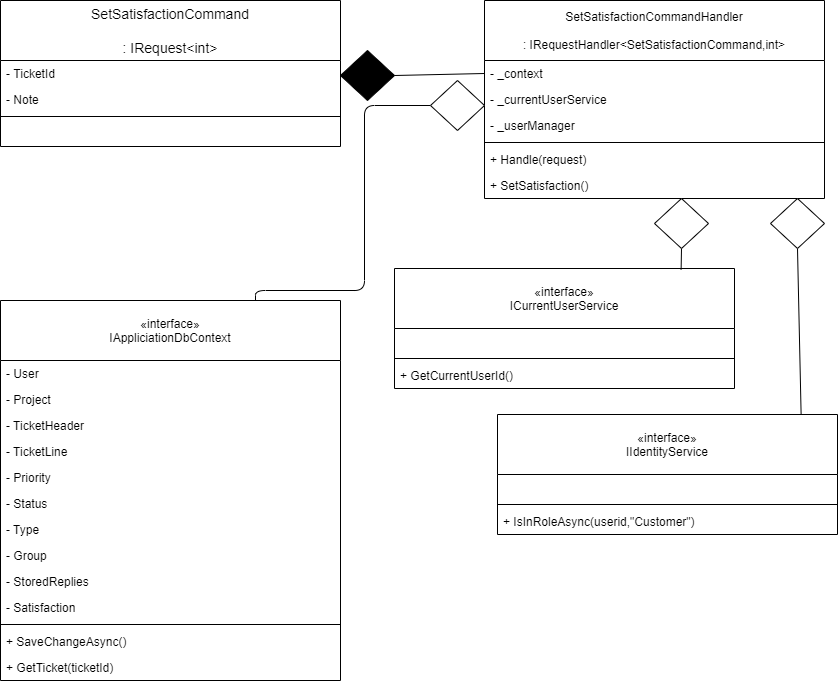

The diagram above was exported from draw.io. Its source (the exported page's mxGraphModel, read from the mxfile embedded in the PNG):
<mxGraphModel dx="2529" dy="821" grid="1" gridSize="10" guides="1" tooltips="1" connect="1" arrows="1" fold="1" page="1" pageScale="1" pageWidth="827" pageHeight="1169" math="0" shadow="0">
  <root>
    <mxCell id="0" />
    <mxCell id="1" parent="0" />
    <mxCell id="GN9Uv2yKg5OfS3S7GKmP-27" value="«interface»&#10;IAppliciationDbContext" style="swimlane;fontStyle=0;childLayout=stackLayout;horizontal=1;startSize=60;fillColor=none;horizontalStack=0;resizeParent=1;resizeParentMax=0;resizeLast=0;collapsible=1;marginBottom=0;" vertex="1" parent="1">
      <mxGeometry x="-1644" y="340" width="340" height="380" as="geometry" />
    </mxCell>
    <mxCell id="GN9Uv2yKg5OfS3S7GKmP-28" value="- User" style="text;strokeColor=none;fillColor=none;align=left;verticalAlign=top;spacingLeft=4;spacingRight=4;overflow=hidden;rotatable=0;points=[[0,0.5],[1,0.5]];portConstraint=eastwest;" vertex="1" parent="GN9Uv2yKg5OfS3S7GKmP-27">
      <mxGeometry y="60" width="340" height="26" as="geometry" />
    </mxCell>
    <mxCell id="GN9Uv2yKg5OfS3S7GKmP-29" value="- Project" style="text;strokeColor=none;fillColor=none;align=left;verticalAlign=top;spacingLeft=4;spacingRight=4;overflow=hidden;rotatable=0;points=[[0,0.5],[1,0.5]];portConstraint=eastwest;" vertex="1" parent="GN9Uv2yKg5OfS3S7GKmP-27">
      <mxGeometry y="86" width="340" height="26" as="geometry" />
    </mxCell>
    <mxCell id="GN9Uv2yKg5OfS3S7GKmP-30" value="- TicketHeader" style="text;strokeColor=none;fillColor=none;align=left;verticalAlign=top;spacingLeft=4;spacingRight=4;overflow=hidden;rotatable=0;points=[[0,0.5],[1,0.5]];portConstraint=eastwest;" vertex="1" parent="GN9Uv2yKg5OfS3S7GKmP-27">
      <mxGeometry y="112" width="340" height="26" as="geometry" />
    </mxCell>
    <mxCell id="GN9Uv2yKg5OfS3S7GKmP-31" value="- TicketLine" style="text;strokeColor=none;fillColor=none;align=left;verticalAlign=top;spacingLeft=4;spacingRight=4;overflow=hidden;rotatable=0;points=[[0,0.5],[1,0.5]];portConstraint=eastwest;" vertex="1" parent="GN9Uv2yKg5OfS3S7GKmP-27">
      <mxGeometry y="138" width="340" height="26" as="geometry" />
    </mxCell>
    <mxCell id="GN9Uv2yKg5OfS3S7GKmP-32" value="- Priority" style="text;strokeColor=none;fillColor=none;align=left;verticalAlign=top;spacingLeft=4;spacingRight=4;overflow=hidden;rotatable=0;points=[[0,0.5],[1,0.5]];portConstraint=eastwest;" vertex="1" parent="GN9Uv2yKg5OfS3S7GKmP-27">
      <mxGeometry y="164" width="340" height="26" as="geometry" />
    </mxCell>
    <mxCell id="GN9Uv2yKg5OfS3S7GKmP-33" value="- Status" style="text;strokeColor=none;fillColor=none;align=left;verticalAlign=top;spacingLeft=4;spacingRight=4;overflow=hidden;rotatable=0;points=[[0,0.5],[1,0.5]];portConstraint=eastwest;" vertex="1" parent="GN9Uv2yKg5OfS3S7GKmP-27">
      <mxGeometry y="190" width="340" height="26" as="geometry" />
    </mxCell>
    <mxCell id="GN9Uv2yKg5OfS3S7GKmP-34" value="- Type" style="text;strokeColor=none;fillColor=none;align=left;verticalAlign=top;spacingLeft=4;spacingRight=4;overflow=hidden;rotatable=0;points=[[0,0.5],[1,0.5]];portConstraint=eastwest;" vertex="1" parent="GN9Uv2yKg5OfS3S7GKmP-27">
      <mxGeometry y="216" width="340" height="26" as="geometry" />
    </mxCell>
    <mxCell id="GN9Uv2yKg5OfS3S7GKmP-35" value="- Group" style="text;strokeColor=none;fillColor=none;align=left;verticalAlign=top;spacingLeft=4;spacingRight=4;overflow=hidden;rotatable=0;points=[[0,0.5],[1,0.5]];portConstraint=eastwest;" vertex="1" parent="GN9Uv2yKg5OfS3S7GKmP-27">
      <mxGeometry y="242" width="340" height="26" as="geometry" />
    </mxCell>
    <mxCell id="GN9Uv2yKg5OfS3S7GKmP-36" value="- StoredReplies" style="text;strokeColor=none;fillColor=none;align=left;verticalAlign=top;spacingLeft=4;spacingRight=4;overflow=hidden;rotatable=0;points=[[0,0.5],[1,0.5]];portConstraint=eastwest;" vertex="1" parent="GN9Uv2yKg5OfS3S7GKmP-27">
      <mxGeometry y="268" width="340" height="26" as="geometry" />
    </mxCell>
    <mxCell id="GN9Uv2yKg5OfS3S7GKmP-37" value="- Satisfaction" style="text;strokeColor=none;fillColor=none;align=left;verticalAlign=top;spacingLeft=4;spacingRight=4;overflow=hidden;rotatable=0;points=[[0,0.5],[1,0.5]];portConstraint=eastwest;" vertex="1" parent="GN9Uv2yKg5OfS3S7GKmP-27">
      <mxGeometry y="294" width="340" height="26" as="geometry" />
    </mxCell>
    <mxCell id="GN9Uv2yKg5OfS3S7GKmP-57" value="" style="line;strokeWidth=1;fillColor=none;align=left;verticalAlign=middle;spacingTop=-1;spacingLeft=3;spacingRight=3;rotatable=0;labelPosition=right;points=[];portConstraint=eastwest;" vertex="1" parent="GN9Uv2yKg5OfS3S7GKmP-27">
      <mxGeometry y="320" width="340" height="8" as="geometry" />
    </mxCell>
    <mxCell id="GN9Uv2yKg5OfS3S7GKmP-56" value="+ SaveChangeAsync()" style="text;strokeColor=none;fillColor=none;align=left;verticalAlign=top;spacingLeft=4;spacingRight=4;overflow=hidden;rotatable=0;points=[[0,0.5],[1,0.5]];portConstraint=eastwest;" vertex="1" parent="GN9Uv2yKg5OfS3S7GKmP-27">
      <mxGeometry y="328" width="340" height="26" as="geometry" />
    </mxCell>
    <mxCell id="GN9Uv2yKg5OfS3S7GKmP-70" value="+ GetTicket(ticketId)" style="text;strokeColor=none;fillColor=none;align=left;verticalAlign=top;spacingLeft=4;spacingRight=4;overflow=hidden;rotatable=0;points=[[0,0.5],[1,0.5]];portConstraint=eastwest;" vertex="1" parent="GN9Uv2yKg5OfS3S7GKmP-27">
      <mxGeometry y="354" width="340" height="26" as="geometry" />
    </mxCell>
    <mxCell id="GN9Uv2yKg5OfS3S7GKmP-38" value="SetSatisfactionCommand&#10;&#10;: IRequest&lt;int&gt;" style="swimlane;fontStyle=0;childLayout=stackLayout;horizontal=1;startSize=60;horizontalStack=0;resizeParent=1;resizeParentMax=0;resizeLast=0;collapsible=1;marginBottom=0;align=center;fontSize=14;" vertex="1" parent="1">
      <mxGeometry x="-1644" y="40" width="340" height="146" as="geometry" />
    </mxCell>
    <mxCell id="GN9Uv2yKg5OfS3S7GKmP-39" value="- TicketId" style="text;strokeColor=none;fillColor=none;align=left;verticalAlign=top;spacingLeft=4;spacingRight=4;overflow=hidden;rotatable=0;points=[[0,0.5],[1,0.5]];portConstraint=eastwest;" vertex="1" parent="GN9Uv2yKg5OfS3S7GKmP-38">
      <mxGeometry y="60" width="340" height="26" as="geometry" />
    </mxCell>
    <mxCell id="GN9Uv2yKg5OfS3S7GKmP-69" value="- Note" style="text;strokeColor=none;fillColor=none;align=left;verticalAlign=top;spacingLeft=4;spacingRight=4;overflow=hidden;rotatable=0;points=[[0,0.5],[1,0.5]];portConstraint=eastwest;" vertex="1" parent="GN9Uv2yKg5OfS3S7GKmP-38">
      <mxGeometry y="86" width="340" height="26" as="geometry" />
    </mxCell>
    <mxCell id="GN9Uv2yKg5OfS3S7GKmP-62" value="" style="line;strokeWidth=1;fillColor=none;align=left;verticalAlign=middle;spacingTop=-1;spacingLeft=3;spacingRight=3;rotatable=0;labelPosition=right;points=[];portConstraint=eastwest;" vertex="1" parent="GN9Uv2yKg5OfS3S7GKmP-38">
      <mxGeometry y="112" width="340" height="8" as="geometry" />
    </mxCell>
    <mxCell id="GN9Uv2yKg5OfS3S7GKmP-61" value=" " style="text;strokeColor=none;fillColor=none;align=left;verticalAlign=top;spacingLeft=4;spacingRight=4;overflow=hidden;rotatable=0;points=[[0,0.5],[1,0.5]];portConstraint=eastwest;" vertex="1" parent="GN9Uv2yKg5OfS3S7GKmP-38">
      <mxGeometry y="120" width="340" height="26" as="geometry" />
    </mxCell>
    <mxCell id="GN9Uv2yKg5OfS3S7GKmP-40" value="SetSatisfactionCommandHandler&#10;&#10;: IRequestHandler&lt;SetSatisfactionCommand,int&gt;" style="swimlane;fontStyle=0;childLayout=stackLayout;horizontal=1;startSize=60;fillColor=none;horizontalStack=0;resizeParent=1;resizeParentMax=0;resizeLast=0;collapsible=1;marginBottom=0;" vertex="1" parent="1">
      <mxGeometry x="-1160" y="40" width="340" height="198" as="geometry" />
    </mxCell>
    <mxCell id="GN9Uv2yKg5OfS3S7GKmP-41" value="- _context" style="text;strokeColor=none;fillColor=none;align=left;verticalAlign=top;spacingLeft=4;spacingRight=4;overflow=hidden;rotatable=0;points=[[0,0.5],[1,0.5]];portConstraint=eastwest;" vertex="1" parent="GN9Uv2yKg5OfS3S7GKmP-40">
      <mxGeometry y="60" width="340" height="26" as="geometry" />
    </mxCell>
    <mxCell id="GN9Uv2yKg5OfS3S7GKmP-42" value="- _currentUserService" style="text;strokeColor=none;fillColor=none;align=left;verticalAlign=top;spacingLeft=4;spacingRight=4;overflow=hidden;rotatable=0;points=[[0,0.5],[1,0.5]];portConstraint=eastwest;" vertex="1" parent="GN9Uv2yKg5OfS3S7GKmP-40">
      <mxGeometry y="86" width="340" height="26" as="geometry" />
    </mxCell>
    <mxCell id="GN9Uv2yKg5OfS3S7GKmP-68" value="- _userManager" style="text;strokeColor=none;fillColor=none;align=left;verticalAlign=top;spacingLeft=4;spacingRight=4;overflow=hidden;rotatable=0;points=[[0,0.5],[1,0.5]];portConstraint=eastwest;" vertex="1" parent="GN9Uv2yKg5OfS3S7GKmP-40">
      <mxGeometry y="112" width="340" height="26" as="geometry" />
    </mxCell>
    <mxCell id="GN9Uv2yKg5OfS3S7GKmP-66" value="" style="line;strokeWidth=1;fillColor=none;align=left;verticalAlign=middle;spacingTop=-1;spacingLeft=3;spacingRight=3;rotatable=0;labelPosition=right;points=[];portConstraint=eastwest;" vertex="1" parent="GN9Uv2yKg5OfS3S7GKmP-40">
      <mxGeometry y="138" width="340" height="8" as="geometry" />
    </mxCell>
    <mxCell id="GN9Uv2yKg5OfS3S7GKmP-60" value="+ Handle(request)" style="text;strokeColor=none;fillColor=none;align=left;verticalAlign=top;spacingLeft=4;spacingRight=4;overflow=hidden;rotatable=0;points=[[0,0.5],[1,0.5]];portConstraint=eastwest;" vertex="1" parent="GN9Uv2yKg5OfS3S7GKmP-40">
      <mxGeometry y="146" width="340" height="26" as="geometry" />
    </mxCell>
    <mxCell id="GN9Uv2yKg5OfS3S7GKmP-67" value="+ SetSatisfaction()" style="text;strokeColor=none;fillColor=none;align=left;verticalAlign=top;spacingLeft=4;spacingRight=4;overflow=hidden;rotatable=0;points=[[0,0.5],[1,0.5]];portConstraint=eastwest;" vertex="1" parent="GN9Uv2yKg5OfS3S7GKmP-40">
      <mxGeometry y="172" width="340" height="26" as="geometry" />
    </mxCell>
    <mxCell id="GN9Uv2yKg5OfS3S7GKmP-43" value="" style="endArrow=none;html=1;entryX=0;entryY=0.5;entryDx=0;entryDy=0;exitX=1;exitY=0.5;exitDx=0;exitDy=0;exitPerimeter=0;" edge="1" parent="1" source="GN9Uv2yKg5OfS3S7GKmP-44" target="GN9Uv2yKg5OfS3S7GKmP-41">
      <mxGeometry width="50" height="50" relative="1" as="geometry">
        <mxPoint x="-1250" y="113" as="sourcePoint" />
        <mxPoint x="-1120" y="370" as="targetPoint" />
      </mxGeometry>
    </mxCell>
    <mxCell id="GN9Uv2yKg5OfS3S7GKmP-44" value="" style="strokeWidth=1;html=1;shape=mxgraph.flowchart.decision;whiteSpace=wrap;fillColor=#000000;" vertex="1" parent="1">
      <mxGeometry x="-1304" y="90" width="54" height="50" as="geometry" />
    </mxCell>
    <mxCell id="GN9Uv2yKg5OfS3S7GKmP-45" value="" style="endArrow=none;html=1;entryX=0.75;entryY=0;entryDx=0;entryDy=0;exitX=0;exitY=0.5;exitDx=0;exitDy=0;exitPerimeter=0;" edge="1" parent="1" source="GN9Uv2yKg5OfS3S7GKmP-46" target="GN9Uv2yKg5OfS3S7GKmP-27">
      <mxGeometry width="50" height="50" relative="1" as="geometry">
        <mxPoint x="-1250" y="213" as="sourcePoint" />
        <mxPoint x="-1314" y="430" as="targetPoint" />
        <Array as="points">
          <mxPoint x="-1280" y="145" />
          <mxPoint x="-1280" y="330" />
          <mxPoint x="-1389" y="330" />
        </Array>
      </mxGeometry>
    </mxCell>
    <mxCell id="GN9Uv2yKg5OfS3S7GKmP-46" value="" style="strokeWidth=1;html=1;shape=mxgraph.flowchart.decision;whiteSpace=wrap;" vertex="1" parent="1">
      <mxGeometry x="-1214" y="120" width="54" height="50" as="geometry" />
    </mxCell>
    <mxCell id="GN9Uv2yKg5OfS3S7GKmP-47" value="" style="endArrow=none;html=1;exitX=0.5;exitY=1;exitDx=0;exitDy=0;exitPerimeter=0;entryX=0.843;entryY=0.008;entryDx=0;entryDy=0;entryPerimeter=0;" edge="1" parent="1" source="GN9Uv2yKg5OfS3S7GKmP-48" target="GN9Uv2yKg5OfS3S7GKmP-49">
      <mxGeometry width="50" height="50" relative="1" as="geometry">
        <mxPoint x="-944" y="416.69" as="sourcePoint" />
        <mxPoint x="-805.8600000000001" y="744.0020000000002" as="targetPoint" />
        <Array as="points" />
      </mxGeometry>
    </mxCell>
    <mxCell id="GN9Uv2yKg5OfS3S7GKmP-48" value="" style="strokeWidth=1;html=1;shape=mxgraph.flowchart.decision;whiteSpace=wrap;" vertex="1" parent="1">
      <mxGeometry x="-990" y="238" width="54" height="50" as="geometry" />
    </mxCell>
    <mxCell id="GN9Uv2yKg5OfS3S7GKmP-51" value="" style="endArrow=none;html=1;exitX=0.5;exitY=1;exitDx=0;exitDy=0;exitPerimeter=0;entryX=0.843;entryY=0.008;entryDx=0;entryDy=0;entryPerimeter=0;" edge="1" parent="1" source="GN9Uv2yKg5OfS3S7GKmP-52">
      <mxGeometry width="50" height="50" relative="1" as="geometry">
        <mxPoint x="-824" y="562" as="sourcePoint" />
        <mxPoint x="-843.3800000000001" y="453.9979999999998" as="targetPoint" />
        <Array as="points" />
      </mxGeometry>
    </mxCell>
    <mxCell id="GN9Uv2yKg5OfS3S7GKmP-52" value="" style="strokeWidth=1;html=1;shape=mxgraph.flowchart.decision;whiteSpace=wrap;" vertex="1" parent="1">
      <mxGeometry x="-874" y="238" width="54" height="50" as="geometry" />
    </mxCell>
    <mxCell id="GN9Uv2yKg5OfS3S7GKmP-49" value="«interface»&#10;ICurrentUserService" style="swimlane;fontStyle=0;childLayout=stackLayout;horizontal=1;startSize=60;fillColor=none;horizontalStack=0;resizeParent=1;resizeParentMax=0;resizeLast=0;collapsible=1;marginBottom=0;" vertex="1" parent="1">
      <mxGeometry x="-1250" y="308" width="340" height="120" as="geometry" />
    </mxCell>
    <mxCell id="GN9Uv2yKg5OfS3S7GKmP-54" value=" " style="text;strokeColor=none;fillColor=none;align=left;verticalAlign=top;spacingLeft=4;spacingRight=4;overflow=hidden;rotatable=0;points=[[0,0.5],[1,0.5]];portConstraint=eastwest;" vertex="1" parent="GN9Uv2yKg5OfS3S7GKmP-49">
      <mxGeometry y="60" width="340" height="26" as="geometry" />
    </mxCell>
    <mxCell id="GN9Uv2yKg5OfS3S7GKmP-65" value="" style="line;strokeWidth=1;fillColor=none;align=left;verticalAlign=middle;spacingTop=-1;spacingLeft=3;spacingRight=3;rotatable=0;labelPosition=right;points=[];portConstraint=eastwest;" vertex="1" parent="GN9Uv2yKg5OfS3S7GKmP-49">
      <mxGeometry y="86" width="340" height="8" as="geometry" />
    </mxCell>
    <mxCell id="GN9Uv2yKg5OfS3S7GKmP-59" value="+ GetCurrentUserId()" style="text;strokeColor=none;fillColor=none;align=left;verticalAlign=top;spacingLeft=4;spacingRight=4;overflow=hidden;rotatable=0;points=[[0,0.5],[1,0.5]];portConstraint=eastwest;" vertex="1" parent="GN9Uv2yKg5OfS3S7GKmP-49">
      <mxGeometry y="94" width="340" height="26" as="geometry" />
    </mxCell>
    <mxCell id="GN9Uv2yKg5OfS3S7GKmP-50" value="«interface»&#10;IIdentityService" style="swimlane;fontStyle=0;childLayout=stackLayout;horizontal=1;startSize=60;fillColor=none;horizontalStack=0;resizeParent=1;resizeParentMax=0;resizeLast=0;collapsible=1;marginBottom=0;" vertex="1" parent="1">
      <mxGeometry x="-1147" y="454" width="340" height="120" as="geometry" />
    </mxCell>
    <mxCell id="GN9Uv2yKg5OfS3S7GKmP-55" value=" " style="text;strokeColor=none;fillColor=none;align=left;verticalAlign=top;spacingLeft=4;spacingRight=4;overflow=hidden;rotatable=0;points=[[0,0.5],[1,0.5]];portConstraint=eastwest;" vertex="1" parent="GN9Uv2yKg5OfS3S7GKmP-50">
      <mxGeometry y="60" width="340" height="26" as="geometry" />
    </mxCell>
    <mxCell id="GN9Uv2yKg5OfS3S7GKmP-64" value="" style="line;strokeWidth=1;fillColor=none;align=left;verticalAlign=middle;spacingTop=-1;spacingLeft=3;spacingRight=3;rotatable=0;labelPosition=right;points=[];portConstraint=eastwest;" vertex="1" parent="GN9Uv2yKg5OfS3S7GKmP-50">
      <mxGeometry y="86" width="340" height="8" as="geometry" />
    </mxCell>
    <mxCell id="GN9Uv2yKg5OfS3S7GKmP-58" value="+ IsInRoleAsync(userid,&quot;Customer&quot;)" style="text;strokeColor=none;fillColor=none;align=left;verticalAlign=top;spacingLeft=4;spacingRight=4;overflow=hidden;rotatable=0;points=[[0,0.5],[1,0.5]];portConstraint=eastwest;" vertex="1" parent="GN9Uv2yKg5OfS3S7GKmP-50">
      <mxGeometry y="94" width="340" height="26" as="geometry" />
    </mxCell>
  </root>
</mxGraphModel>